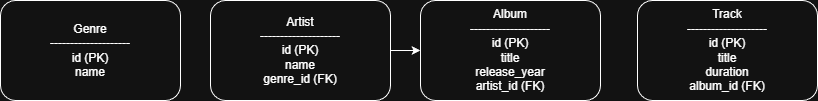

The diagram above was exported from draw.io. Its source (the exported page's mxGraphModel, read from the mxfile embedded in the PNG):
<mxGraphModel dx="2946" dy="1144" grid="1" gridSize="10" guides="1" tooltips="1" connect="1" arrows="1" fold="1" page="1" pageScale="1" pageWidth="827" pageHeight="1169" math="0" shadow="0">
  <root>
    <mxCell id="0" />
    <mxCell id="1" parent="0" />
    <mxCell id="r3cpcjbqX9sy8GOBVlYi-8" parent="1" style="rounded=1;whiteSpace=wrap;html=1;" value="Genre&#10;--------------------&#10;id (PK)&#10;name" vertex="1">
      <mxGeometry height="100" width="180" x="10" y="40" as="geometry" />
    </mxCell>
    <mxCell id="r3cpcjbqX9sy8GOBVlYi-14" edge="1" parent="1" source="r3cpcjbqX9sy8GOBVlYi-9" style="edgeStyle=orthogonalEdgeStyle;rounded=0;orthogonalLoop=1;jettySize=auto;html=1;" target="r3cpcjbqX9sy8GOBVlYi-10">
      <mxGeometry relative="1" as="geometry" />
    </mxCell>
    <mxCell id="r3cpcjbqX9sy8GOBVlYi-9" parent="1" style="rounded=1;whiteSpace=wrap;html=1;" value="Artist&#10;--------------------&#10;id (PK)&#10;name&#10;genre_id (FK)" vertex="1">
      <mxGeometry height="100" width="180" x="220" y="40" as="geometry" />
    </mxCell>
    <mxCell id="r3cpcjbqX9sy8GOBVlYi-10" parent="1" style="rounded=1;whiteSpace=wrap;html=1;" value="Album&#10;--------------------&#10;id (PK)&#10;title&#10;release_year&#10;artist_id (FK)" vertex="1">
      <mxGeometry height="100" width="180" x="430" y="40" as="geometry" />
    </mxCell>
    <mxCell id="r3cpcjbqX9sy8GOBVlYi-12" parent="1" style="rounded=1;whiteSpace=wrap;html=1;" value="Track&#10;--------------------&#10;id (PK)&#10;title&#10;duration&#10;album_id (FK)" vertex="1">
      <mxGeometry height="100" width="180" x="647" y="40" as="geometry" />
    </mxCell>
  </root>
</mxGraphModel>